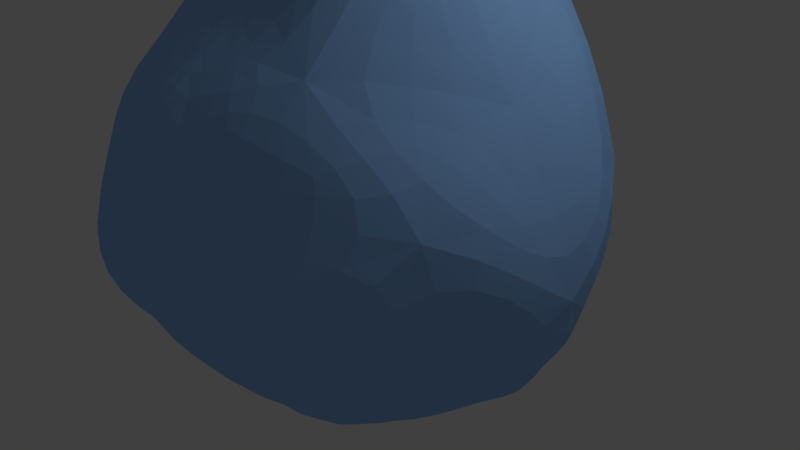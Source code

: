 # Source: ROCK_FOR_ICE_ReALM_iCE.blend  (saved by Blender 2.79.0; exported with 4.5.12 LTS)
import bpy
from mathutils import Matrix  # noqa: F401  (used for matrix-valued properties, if any)

bpy.ops.wm.read_factory_settings(use_empty=True)
scene = bpy.context.scene
scene.name = 'Scene'

# ---- collections
col_collection_1 = bpy.data.collections.new('Collection 1'); scene.collection.children.link(col_collection_1)

# ---- materials (node trees are filled in below, after node groups)
mat_material_001 = bpy.data.materials.new('Material.001')
mat_material_001.alpha_threshold = 0.0
mat_material_001.use_transparent_shadow = False
mat_material_001.diffuse_color = (0.3022, 0.5558, 1.0, 1.0)
mat_material_001.roughness = 0.5
mat_material_001.specular_intensity = 0.0
mat_material_002 = bpy.data.materials.new('Material.002')
mat_material_002.alpha_threshold = 0.0
mat_material_002.use_transparent_shadow = False
mat_material_002.diffuse_color = (1.0, 1.0, 1.0, 1.0)
mat_material_002.roughness = 0.5

# ---- material node trees

# ---- world
world_world = bpy.data.worlds.new('World'); scene.world = world_world
world_world.color = (0.05088, 0.05088, 0.05088)
world_world.use_sun_shadow = False
world_world.sun_shadow_jitter_overblur = 0.0
world_world.cycles.sampling_method = 'MANUAL'

# ---- cameras
cam_camera = bpy.data.cameras.new('Camera')
cam_camera.clip_end = 100.0
cam_camera.lens = 35.0
cam_camera.sensor_width = 32.0
cam_camera.sensor_height = 18.0
cam_camera.ortho_scale = 7.314
cam_camera.dof.focus_distance = 0.0
cam_camera.dof.aperture_fstop = 128.0

# ---- lights
light_lamp = bpy.data.lights.new('Lamp', 'POINT')
light_lamp.transmission_factor = 0.0
light_lamp.cutoff_distance = 30.0
light_lamp.energy = 100.0
light_lamp.shadow_buffer_clip_start = 1.001
light_lamp.shadow_soft_size = 0.1
light_lamp.shadow_maximum_resolution = 0.006
light_lamp.use_absolute_resolution = True

# ---- meshes
me_gd_mesh = bpy.data.meshes.new('GD_mesh')
me_gd_mesh.from_pydata([(0.5385, -0.1229, 1.774), (-0.5385, -0.1229, 1.771), (1.172, -0.6749, 0.4059), (0.6019, -1.387, -0.4059), (-1.242, -0.7152, 0.4059), (-0.5663, -1.305, -0.4059), (-0.6019, 1.191, -0.4059), (-1.172, 0.4789, 0.4059), (1.242, 0.5502, 0.4059), (0.5663, 1.14, -0.4059), (3.298e-17, 0.5918, -1.373), (-9.893e-17, -0.5918, -1.373), (0.1588, -1.146, 0.7866), (0.518, -0.9429, 0.8643), (0.05797, 0.9325, 1.158), (0.4941, 0.7308, 1.375), (1.179, 0.0, -0.5833), (1.424, 0.0, -0.1973), (7.221e-17, 1.17, 0.5833), (8.722e-17, 1.275, 0.1973), (-0.9575, 0.1838, -0.7866), (-0.7602, 0.5838, -0.8643), (0.999, 0.02688, -0.7866), (0.7909, 0.4425, -0.8643), (-0.1527, -1.148, 0.7866), (-0.4941, -0.9466, 0.8643), (-1.179, 1.587e-16, -0.5833), (-1.345, -0.1959, 0.1702), (-0.1588, 1.098, 0.7866), (-0.518, 0.7721, 1.375), (-2.166e-16, -1.296, 0.5833), (-2.617e-16, -1.565, 0.1973), (0.9575, -0.1838, -0.7866), (0.7602, -0.5838, -0.8643), (-0.999, -0.1918, -0.7866), (-0.7909, -0.6074, -0.8643), (0.4084, -1.153, 0.4052), (-0.4091, -1.237, 0.4052), (0.005007, -0.6504, 1.065), (-0.005007, 0.5274, 1.576), (-0.4084, 0.9567, 0.4052), (0.4091, 0.9668, 0.4052), (1.034, 0.3049, -0.4052), (0.5846, 0.005265, -0.9232), (1.016, -0.4715, -0.4052), (-1.016, 0.4715, -0.4052), (-0.7284, -0.7298, -0.4052), (-0.5846, -0.005265, -1.178), (0.8916, -0.0001699, 0.577), (-0.000807, 1.007, -0.577), (-0.8536, 0.0001699, 0.577), (-0.1133, -1.007, -0.577)], [], [(30, 36, 12), (12, 36, 13), (13, 36, 2), (2, 36, 3), (3, 36, 31), (31, 36, 30), (24, 37, 30), (30, 37, 31), (31, 37, 5), (5, 37, 4), (4, 37, 25), (25, 37, 24), (12, 38, 24), (24, 38, 25), (25, 38, 1), (1, 38, 0), (0, 38, 13), (13, 38, 12), (28, 39, 14), (14, 39, 15), (15, 39, 0), (0, 39, 1), (1, 39, 29), (29, 39, 28), (18, 40, 28), (28, 40, 29), (29, 40, 7), (7, 40, 6), (6, 40, 19), (19, 40, 18), (14, 41, 18), (18, 41, 19), (19, 41, 9), (9, 41, 8), (8, 41, 15), (15, 41, 14), (22, 42, 16), (16, 42, 17), (17, 42, 8), (8, 42, 9), (9, 42, 23), (23, 42, 22), (32, 43, 22), (22, 43, 23), (23, 43, 10), (10, 43, 11), (11, 43, 33), (33, 43, 32), (16, 44, 32), (32, 44, 33), (33, 44, 3), (3, 44, 2), (2, 44, 17), (17, 44, 16), (26, 45, 20), (20, 45, 21), (21, 45, 6), (6, 45, 7), (7, 45, 27), (27, 45, 26), (34, 46, 26), (26, 46, 27), (27, 46, 4), (4, 46, 5), (5, 46, 35), (35, 46, 34), (20, 47, 34), (34, 47, 35), (35, 47, 11), (11, 47, 10), (10, 47, 21), (21, 47, 20), (12, 24, 30), (14, 18, 28), (16, 32, 22), (20, 34, 26), (2, 48, 13), (13, 48, 0), (0, 48, 15), (15, 48, 8), (8, 48, 17), (17, 48, 2), (19, 49, 6), (6, 49, 21), (21, 49, 10), (10, 49, 23), (23, 49, 9), (9, 49, 19), (25, 50, 4), (4, 50, 27), (27, 50, 7), (7, 50, 29), (29, 50, 1), (1, 50, 25), (31, 51, 3), (3, 51, 33), (33, 51, 11), (11, 51, 35), (35, 51, 5), (5, 51, 31)])
me_gd_mesh.materials.append(mat_material_001)
me_gd_mesh.materials.append(mat_material_002)
me_gd_mesh.use_remesh_preserve_volume = False
me_gd_mesh.use_remesh_preserve_attributes = False
me_gd_mesh.use_mirror_vertex_groups = False
me_gd_mesh.update()

# ---- objects
ob_gd_mesh = bpy.data.objects.new('GD_mesh', me_gd_mesh)
ob_lamp = bpy.data.objects.new('Lamp', light_lamp)
ob_camera = bpy.data.objects.new('Camera', cam_camera)

# ---- transforms, parenting, visibility, modifiers, constraints
ob_gd_mesh.location = (0.0513, 0.06397, 0.9395)
ob_gd_mesh.scale = (2.4, 2.4, 2.4)
ob_gd_mesh.lineart.crease_threshold = 0.0
_m = ob_gd_mesh.modifiers.new('Subsurf', 'SUBSURF')
_m.uv_smooth = 'PRESERVE_CORNERS'
_m.quality = 2
_m.show_only_control_edges = False
ob_lamp.location = (4.076, 1.005, 5.904)
ob_lamp.rotation_euler = (0.6503, 0.05522, 1.866)
ob_lamp.lock_rotations_4d = False
ob_lamp.empty_display_type = 'ARROWS'
ob_lamp.color = (0.0, 0.0, 0.0, 0.0)
ob_lamp.lineart.crease_threshold = 0.0
ob_camera.location = (7.481, -6.508, 5.344)
ob_camera.rotation_euler = (1.109, 0.0, 0.8149)
ob_camera.lock_rotations_4d = False
ob_camera.empty_display_type = 'ARROWS'
ob_camera.color = (0.0, 0.0, 0.0, 0.0)
ob_camera.display_type = 'WIRE'
ob_camera.lineart.crease_threshold = 0.0

# ---- collection membership
col_collection_1.objects.link(ob_gd_mesh)
col_collection_1.objects.link(ob_lamp)
col_collection_1.objects.link(ob_camera)

# ---- scene / render settings (as saved in the file)
scene.camera = ob_camera
scene.frame_start = 1; scene.frame_end = 250; scene.frame_set(1)
scene.render.engine = 'BLENDER_EEVEE_NEXT'
scene.render.resolution_percentage = 50
scene.render.dither_intensity = 0.0
scene.cycles.use_denoising = False
scene.cycles.samples = 128
scene.cycles.sampling_pattern = 'TABULATED_SOBOL'
scene.cycles.use_adaptive_sampling = False
scene.cycles.use_light_tree = False
scene.cycles.blur_glossy = 0.0
scene.cycles.sample_clamp_indirect = 0.0
scene.view_settings.view_transform = 'Standard'
bpy.context.view_layer.update()
